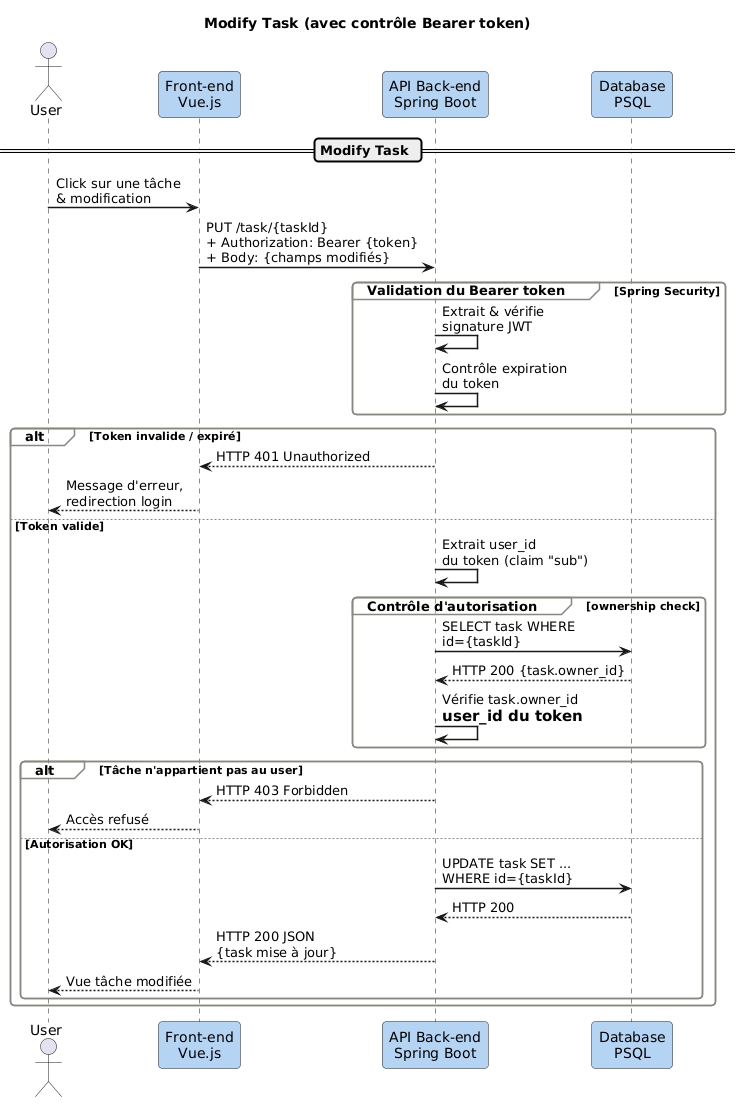

The diagram above was rendered by PlantUML. Its source (embedded in the PNG):
@startuml
title Modify Task (avec contrôle Bearer token)

skinparam ParticipantPadding 20
skinparam BoxPadding 10
skinparam SequenceArrowThickness 1.5
skinparam roundcorner 8
skinparam sequenceGroupBorderColor #888780
skinparam sequenceGroupBackgroundColor #F1EFE820

actor       "User"            as U
participant "Front-end\nVue.js"         as F  #B5D4F4
participant "API Back-end\nSpring Boot" as B  #B5D4F4
participant "Database\nPSQL"            as DB #B5D4F4

== Modify Task ==

U  -> F  : Click sur une tâche\n& modification

F  -> B  : PUT /task/{taskId}\n+ Authorization: Bearer {token}\n+ Body: {champs modifiés}

group Validation du Bearer token [Spring Security]
  B  -> B  : Extrait & vérifie\nsignature JWT
  B  -> B  : Contrôle expiration\ndu token
end

alt Token invalide / expiré
  B  --> F : HTTP 401 Unauthorized
  F  --> U : Message d'erreur,\nredirection login

else Token valide
  B  -> B  : Extrait user_id\ndu token (claim "sub")

  group Contrôle d'autorisation [ownership check]
    B  -> DB : SELECT task WHERE\nid={taskId}
    DB --> B : HTTP 200 {task.owner_id}
    B  -> B  : Vérifie task.owner_id\n== user_id du token
  end

  alt Tâche n'appartient pas au user
    B  --> F : HTTP 403 Forbidden
    F  --> U : Accès refusé

  else Autorisation OK
    B  -> DB : UPDATE task SET ...\nWHERE id={taskId}
    DB --> B : HTTP 200
    B  --> F : HTTP 200 JSON\n{task mise à jour}
    F  --> U : Vue tâche modifiée
  end
end
@enduml